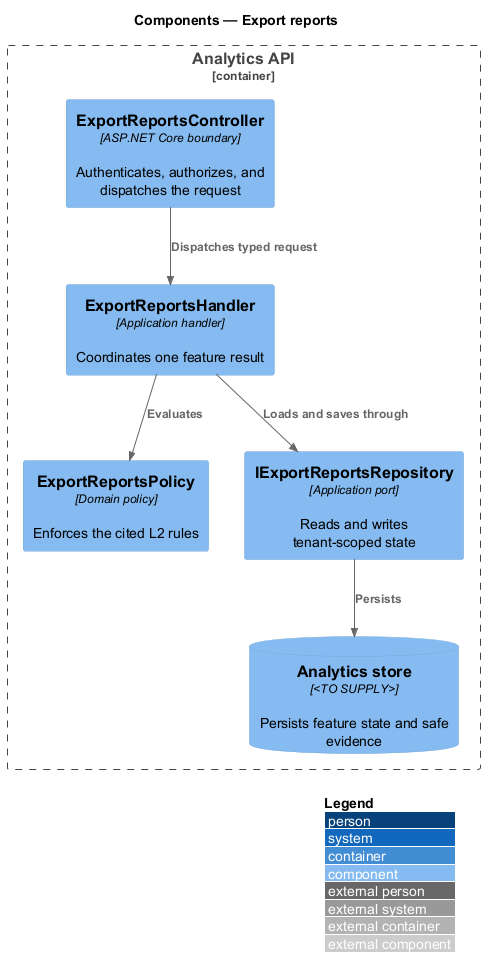

The diagram above was rendered by PlantUML. Its source (embedded in the PNG):
@startuml
!include <C4/C4_Component>
LAYOUT_WITH_LEGEND()
title Components — Export reports

Container_Boundary(api, "Analytics API") {
  Component(controller, "ExportReportsController", "ASP.NET Core boundary", "Authenticates, authorizes, and dispatches the request")
  Component(handler, "ExportReportsHandler", "Application handler", "Coordinates one feature result")
  Component(policy, "ExportReportsPolicy", "Domain policy", "Enforces the cited L2 rules")
  Component(repository, "IExportReportsRepository", "Application port", "Reads and writes tenant-scoped state")
  ComponentDb(store, "Analytics store", "<TO SUPPLY>", "Persists feature state and safe evidence")
}

Rel(controller, handler, "Dispatches typed request")
Rel(handler, policy, "Evaluates")
Rel(handler, repository, "Loads and saves through")
Rel(repository, store, "Persists")
@enduml